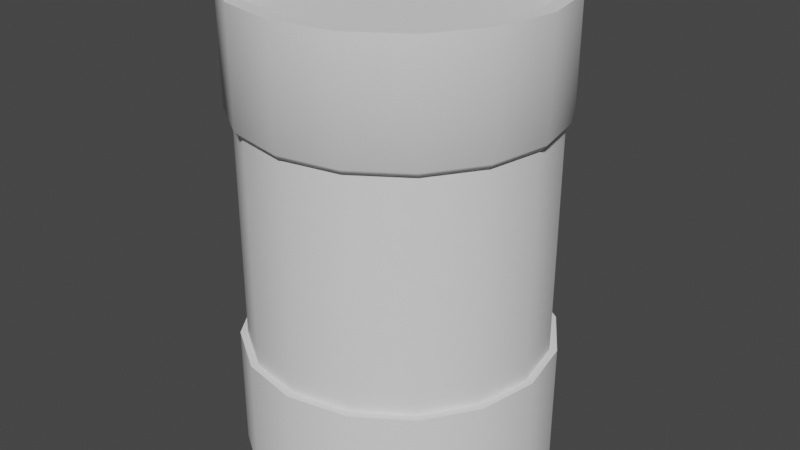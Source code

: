 # Source: Barrel1.blend  (saved by Blender 2.93.20; exported with 4.5.12 LTS)
import bpy
from mathutils import Matrix  # noqa: F401  (used for matrix-valued properties, if any)

bpy.ops.wm.read_factory_settings(use_empty=True)
scene = bpy.context.scene
scene.name = 'Scene'

# ---- collections
col_collection = bpy.data.collections.new('Collection'); scene.collection.children.link(col_collection)

# ---- node groups
ng_auto_smooth = bpy.data.node_groups.new('Auto Smooth', 'GeometryNodeTree')
_s = ng_auto_smooth.interface.new_socket(name='Geometry', in_out='OUTPUT', socket_type='NodeSocketGeometry')
_s = ng_auto_smooth.interface.new_socket(name='Geometry', in_out='INPUT', socket_type='NodeSocketGeometry')
_s = ng_auto_smooth.interface.new_socket(name='Angle', in_out='INPUT', socket_type='NodeSocketFloat')
_s.subtype = 'ANGLE'
_s.min_value = 0.0
_s.max_value = 3.142
ng_auto_smooth.is_modifier = True
_N = ng_auto_smooth.nodes; _L = ng_auto_smooth.links
n0 = _N.new('NodeGroupOutput'); n0.name = 'Group Output'; n0.location = (480, -100)
n1 = _N.new('NodeGroupInput'); n1.name = 'Group Input'; n1.location = (-420, -300)
n2 = _N.new('NodeGroupInput'); n2.name = 'Group Input.001'; n2.location = (-60, -100)
n3 = _N.new('GeometryNodeSetShadeSmooth'); n3.name = 'Set Shade Smooth'; n3.location = (120, -100)
n3.domain = 'EDGE'
n4 = _N.new('GeometryNodeSetShadeSmooth'); n4.name = 'Set Shade Smooth.001'; n4.location = (300, -100)
n5 = _N.new('GeometryNodeInputMeshEdgeAngle'); n5.name = 'Edge Angle'; n5.location = (-420, -220)
n6 = _N.new('GeometryNodeInputEdgeSmooth'); n6.name = 'Is Edge Smooth'; n6.location = (-60, -160)
n7 = _N.new('GeometryNodeInputShadeSmooth'); n7.name = 'Is Face Smooth'; n7.location = (-240, -340)
n8 = _N.new('FunctionNodeBooleanMath'); n8.name = 'Boolean Math'; n8.location = (-60, -220)
n9 = _N.new('FunctionNodeCompare'); n9.name = 'Compare'; n9.location = (-240, -180)
n9.operation = 'LESS_EQUAL'
_L.new(n5.outputs[0], n9.inputs[0])
_L.new(n4.outputs[0], n0.inputs[0])
_L.new(n1.outputs[1], n9.inputs[1])
_L.new(n9.outputs[0], n8.inputs[0])
_L.new(n7.outputs[0], n8.inputs[1])
_L.new(n2.outputs[0], n3.inputs[0])
_L.new(n6.outputs[0], n3.inputs[1])
_L.new(n3.outputs[0], n4.inputs[0])
_L.new(n8.outputs[0], n3.inputs[2])
n0.is_active_output = True

# ---- world
world_world = bpy.data.worlds.new('World'); scene.world = world_world
world_world.use_nodes = True; world_world.node_tree.nodes.clear()
_N = world_world.node_tree.nodes; _L = world_world.node_tree.links
n0 = _N.new('ShaderNodeOutputWorld'); n0.name = 'World Output'; n0.location = (300, 300)
n1 = _N.new('ShaderNodeBackground'); n1.name = 'Background'; n1.location = (10, 300)
n1.inputs[0].default_value = (0.05088, 0.05088, 0.05088, 1.0)
_L.new(n1.outputs[0], n0.inputs[0])
n0.is_active_output = True
world_world.color = (0.05088, 0.05088, 0.05088)
world_world.use_sun_shadow = False
world_world.sun_shadow_jitter_overblur = 0.0

# ---- meshes
me_cylinder = bpy.data.meshes.new('Cylinder')
me_cylinder.from_pydata([(1.131e-08, 0.3664, 0.0), (1.107e-08, 0.3338, 1.1), (0.1402, 0.3385, 0.0), (0.1278, 0.3084, 1.1), (0.2591, 0.2591, 0.0), (0.2361, 0.2361, 1.1), (0.3385, 0.1402, 0.0), (0.3084, 0.1278, 1.1), (0.3664, -1.577e-08, 0.0), (0.3338, -1.997e-08, 1.1), (0.3385, -0.1402, 0.0), (0.3084, -0.1278, 1.1), (0.2591, -0.2591, 0.0), (0.2361, -0.2361, 1.1), (0.1402, -0.3385, 0.0), (0.1278, -0.3084, 1.1), (-2.071e-08, -0.3664, 0.0), (-1.923e-08, -0.3338, 1.1), (-0.1402, -0.3385, 0.0), (-0.1278, -0.3084, 1.1), (-0.2591, -0.2591, 0.0), (-0.2361, -0.2361, 1.1), (-0.3385, -0.1402, 0.0), (-0.3084, -0.1278, 1.1), (-0.3664, 4.613e-09, 0.0), (-0.3338, 5.108e-09, 1.1), (-0.3385, 0.1402, 0.0), (-0.3084, 0.1278, 1.1), (-0.2591, 0.2591, 0.0), (-0.2361, 0.2361, 1.1), (-0.1402, 0.3385, 0.0), (-0.1278, 0.3084, 1.1), (0.1402, 0.3385, 0.2914), (0.2591, 0.2591, 0.2914), (0.3385, 0.1402, 0.2914), (0.3664, -1.577e-08, 0.2914), (0.3385, -0.1402, 0.2914), (0.2591, -0.2591, 0.2914), (0.1402, -0.3385, 0.2914), (-2.071e-08, -0.3664, 0.2914), (-0.1402, -0.3385, 0.2914), (-0.2591, -0.2591, 0.2914), (-0.3385, -0.1402, 0.2914), (-0.3664, 4.613e-09, 0.2914), (-0.3385, 0.1402, 0.2914), (-0.2591, 0.2591, 0.2914), (-0.1402, 0.3385, 0.2914), (1.131e-08, 0.3664, 0.2914), (1.098e-08, 0.3493, 0.2914), (1.098e-08, 0.3493, 0.8294), (-0.1337, 0.3227, 0.8294), (-0.247, 0.247, 0.8294), (-0.3227, 0.1337, 0.8294), (-0.3493, 4.944e-09, 0.8294), (-0.3227, -0.1337, 0.8294), (-0.247, -0.247, 0.8294), (-0.1337, -0.3227, 0.8294), (-2.005e-08, -0.3493, 0.8294), (0.1337, -0.3227, 0.8294), (0.247, -0.247, 0.8294), (0.3227, -0.1337, 0.8294), (0.3493, -1.775e-08, 0.8294), (0.3227, 0.1337, 0.8294), (0.247, 0.247, 0.8294), (0.1337, 0.3227, 0.8294), (0.1337, 0.3227, 0.2914), (0.247, 0.247, 0.2914), (0.3227, 0.1337, 0.2914), (0.3493, -1.775e-08, 0.2914), (0.3227, -0.1337, 0.2914), (0.247, -0.247, 0.2914), (0.1337, -0.3227, 0.2914), (-2.005e-08, -0.3493, 0.2914), (-0.1337, -0.3227, 0.2914), (-0.247, -0.247, 0.2914), (-0.3227, -0.1337, 0.2914), (-0.3493, 4.944e-09, 0.2914), (-0.3227, 0.1337, 0.2914), (-0.247, 0.247, 0.2914), (-0.1337, 0.3227, 0.2914), (1.131e-08, 0.3664, 0.8411), (1.113e-08, 0.3568, 0.8294), (0.1365, 0.3296, 0.8294), (0.1402, 0.3385, 0.8411), (0.2523, 0.2523, 0.8294), (0.2591, 0.2591, 0.8411), (0.3296, 0.1365, 0.8294), (0.3385, 0.1402, 0.8411), (0.3568, -1.688e-08, 0.8294), (0.3664, -1.577e-08, 0.8411), (0.3296, -0.1365, 0.8294), (0.3385, -0.1402, 0.8411), (0.2523, -0.2523, 0.8294), (0.2591, -0.2591, 0.8411), (0.1365, -0.3296, 0.8294), (0.1402, -0.3385, 0.8411), (-2.034e-08, -0.3568, 0.8294), (-2.071e-08, -0.3664, 0.8411), (-0.1365, -0.3296, 0.8294), (-0.1402, -0.3385, 0.8411), (-0.2523, -0.2523, 0.8294), (-0.2591, -0.2591, 0.8411), (-0.3296, -0.1365, 0.8294), (-0.3385, -0.1402, 0.8411), (-0.3568, 4.799e-09, 0.8294), (-0.3664, 4.613e-09, 0.8411), (-0.3296, 0.1365, 0.8294), (-0.3385, 0.1402, 0.8411), (-0.2523, 0.2523, 0.8294), (-0.2591, 0.2591, 0.8411), (-0.1365, 0.3296, 0.8294), (-0.1402, 0.3385, 0.8411), (0.1402, 0.3385, 1.1), (1.131e-08, 0.3664, 1.1), (0.2591, 0.2591, 1.1), (0.3385, 0.1402, 1.1), (0.3664, -1.577e-08, 1.1), (0.3385, -0.1402, 1.1), (0.2591, -0.2591, 1.1), (0.1402, -0.3385, 1.1), (-2.071e-08, -0.3664, 1.1), (-0.1402, -0.3385, 1.1), (-0.2591, -0.2591, 1.1), (-0.3385, -0.1402, 1.1), (-0.3664, 4.613e-09, 1.1), (-0.3385, 0.1402, 1.1), (-0.2591, 0.2591, 1.1), (-0.1402, 0.3385, 1.1), (0.1278, 0.3084, 1.049), (1.571e-08, 0.3338, 1.049), (0.2361, 0.2361, 1.049), (0.3084, 0.1278, 1.049), (0.3338, -1.997e-08, 1.049), (0.3084, -0.1278, 1.049), (0.2361, -0.2361, 1.049), (0.1278, -0.3084, 1.049), (-1.458e-08, -0.3338, 1.049), (-0.1278, -0.3084, 1.049), (-0.2361, -0.2361, 1.049), (-0.3084, -0.1278, 1.049), (-0.3338, 5.108e-09, 1.049), (-0.3084, 0.1278, 1.049), (-0.2361, 0.2361, 1.049), (-0.1278, 0.3084, 1.049)], [], [(83, 112, 114, 85), (82, 84, 63, 64), (84, 86, 62, 63), (89, 116, 117, 91), (88, 90, 60, 61), (90, 92, 59, 60), (92, 94, 58, 59), (94, 96, 57, 58), (96, 98, 56, 57), (98, 100, 55, 56), (100, 102, 54, 55), (102, 104, 53, 54), (104, 106, 52, 53), (106, 108, 51, 52), (17, 15, 135, 136), (108, 110, 50, 51), (81, 82, 64, 49), (0, 2, 4, 6, 8, 10, 12, 14, 16, 18, 20, 22, 24, 26, 28, 30), (40, 39, 72, 73), (86, 88, 61, 62), (39, 38, 71, 72), (87, 115, 116, 89), (38, 37, 70, 71), (91, 117, 118, 93), (37, 36, 69, 70), (93, 118, 119, 95), (36, 35, 68, 69), (95, 119, 120, 97), (35, 34, 67, 68), (97, 120, 121, 99), (34, 33, 66, 67), (99, 121, 122, 101), (47, 46, 79, 48), (33, 32, 65, 66), (0, 47, 32, 2), (2, 32, 33, 4), (4, 33, 34, 6), (6, 34, 35, 8), (8, 35, 36, 10), (10, 36, 37, 12), (12, 37, 38, 14), (14, 38, 39, 16), (16, 39, 40, 18), (18, 40, 41, 20), (20, 41, 42, 22), (22, 42, 43, 24), (24, 43, 44, 26), (26, 44, 45, 28), (28, 45, 46, 30), (30, 46, 47, 0), (79, 50, 49, 48), (78, 51, 50, 79), (77, 52, 51, 78), (76, 53, 52, 77), (75, 54, 53, 76), (74, 55, 54, 75), (73, 56, 55, 74), (72, 57, 56, 73), (71, 58, 57, 72), (70, 59, 58, 71), (69, 60, 59, 70), (68, 61, 60, 69), (67, 62, 61, 68), (66, 63, 62, 67), (65, 64, 63, 66), (48, 49, 64, 65), (80, 113, 112, 83), (85, 114, 115, 87), (41, 40, 73, 74), (110, 81, 49, 50), (42, 41, 74, 75), (109, 126, 127, 111), (43, 42, 75, 76), (107, 125, 126, 109), (44, 43, 76, 77), (105, 124, 125, 107), (45, 44, 77, 78), (103, 123, 124, 105), (32, 47, 48, 65), (46, 45, 78, 79), (101, 122, 123, 103), (111, 80, 81, 110), (109, 111, 110, 108), (107, 109, 108, 106), (105, 107, 106, 104), (103, 105, 104, 102), (101, 103, 102, 100), (99, 101, 100, 98), (97, 99, 98, 96), (95, 97, 96, 94), (93, 95, 94, 92), (91, 93, 92, 90), (89, 91, 90, 88), (87, 89, 88, 86), (85, 87, 86, 84), (83, 85, 84, 82), (80, 83, 82, 81), (111, 127, 113, 80), (1, 3, 112, 113), (3, 5, 114, 112), (5, 7, 115, 114), (7, 9, 116, 115), (9, 11, 117, 116), (11, 13, 118, 117), (13, 15, 119, 118), (15, 17, 120, 119), (17, 19, 121, 120), (19, 21, 122, 121), (21, 23, 123, 122), (23, 25, 124, 123), (25, 27, 125, 124), (27, 29, 126, 125), (29, 31, 127, 126), (31, 1, 113, 127), (128, 129, 143, 142, 141, 140, 139, 138, 137, 136, 135, 134, 133, 132, 131, 130), (3, 1, 129, 128), (1, 31, 143, 129), (19, 17, 136, 137), (5, 3, 128, 130), (21, 19, 137, 138), (7, 5, 130, 131), (23, 21, 138, 139), (9, 7, 131, 132), (25, 23, 139, 140), (11, 9, 132, 133), (27, 25, 140, 141), (13, 11, 133, 134), (29, 27, 141, 142), (15, 13, 134, 135), (31, 29, 142, 143)])
me_cylinder.polygons.foreach_set('use_smooth', [True] * 130)
_k = set([(0, 2), (0, 30), (1, 3), (1, 31), (2, 4), (3, 5), (4, 6), (5, 7), (6, 8), (7, 9), (8, 10), (9, 11), (10, 12), (11, 13), (12, 14), (13, 15), (14, 16), (15, 17), (16, 18), (17, 19), (18, 20), (19, 21), (20, 22), (21, 23), (22, 24), (23, 25), (24, 26), (25, 27), (26, 28), (27, 29), (28, 30), (29, 31), (112, 113), (112, 114), (113, 127), (114, 115), (115, 116), (116, 117), (117, 118), (118, 119), (119, 120), (120, 121), (121, 122), (122, 123), (123, 124), (124, 125), (125, 126), (126, 127), (128, 129), (128, 130), (129, 143), (130, 131), (131, 132), (132, 133), (133, 134), (134, 135), (135, 136), (136, 137), (137, 138), (138, 139), (139, 140), (140, 141), (141, 142), (142, 143)])
me_cylinder.attributes.new('sharp_edge', 'BOOLEAN', 'EDGE').data.foreach_set('value', [ (min(e.vertices), max(e.vertices)) in _k for e in me_cylinder.edges])
_k = {(0, 2): 1.0, (112, 113): 1.0, (2, 4): 1.0, (112, 114): 1.0, (4, 6): 1.0, (114, 115): 1.0, (6, 8): 1.0, (115, 116): 1.0, (8, 10): 1.0, (116, 117): 1.0, (10, 12): 1.0, (117, 118): 1.0, (12, 14): 1.0, (118, 119): 1.0, (14, 16): 1.0, (119, 120): 1.0, (16, 18): 1.0, (120, 121): 1.0, (18, 20): 1.0, (121, 122): 1.0, (20, 22): 1.0, (122, 123): 1.0, (22, 24): 1.0, (123, 124): 1.0, (24, 26): 1.0, (124, 125): 1.0, (26, 28): 1.0, (125, 126): 1.0, (28, 30): 1.0, (126, 127): 1.0, (0, 30): 1.0, (113, 127): 1.0, (1, 3): 1.0, (3, 5): 1.0, (5, 7): 1.0, (7, 9): 1.0, (9, 11): 1.0, (11, 13): 1.0, (13, 15): 1.0, (15, 17): 1.0, (17, 19): 1.0, (19, 21): 1.0, (21, 23): 1.0, (23, 25): 1.0, (25, 27): 1.0, (27, 29): 1.0, (29, 31): 1.0, (1, 31): 1.0, (128, 129): 1.0, (128, 130): 1.0, (130, 131): 1.0, (131, 132): 1.0, (132, 133): 1.0, (133, 134): 1.0, (134, 135): 1.0, (135, 136): 1.0, (136, 137): 1.0, (137, 138): 1.0, (138, 139): 1.0, (139, 140): 1.0, (140, 141): 1.0, (141, 142): 1.0, (142, 143): 1.0, (129, 143): 1.0}
me_cylinder.attributes.new('crease_edge', 'FLOAT', 'EDGE').data.foreach_set('value', [_k.get((min(e.vertices), max(e.vertices)), 0.0) for e in me_cylinder.edges])
_uv = me_cylinder.uv_layers.new(name='UVMap')
_uv.uv.foreach_set('vector', [0.9945, 0.8318, 0.889, 0.8318, 0.889, 0.7779, 0.9945, 0.7779, 0.5813, 0.4183, 0.5775, 0.4749, 0.5745, 0.4741, 0.5782, 0.4186, 0.5775, 0.4749, 0.5523, 0.5257, 0.5499, 0.5239, 0.5745, 0.4741, 0.6868, 0.9148, 0.5813, 0.9148, 0.5813, 0.861, 0.6868, 0.861, 0.5096, 0.5631, 0.4559, 0.5813, 0.4555, 0.5782, 0.5081, 0.5604, 0.4559, 0.5813, 0.3993, 0.5775, 0.4001, 0.5745, 0.4555, 0.5782, 0.3993, 0.5775, 0.3484, 0.5523, 0.3503, 0.5499, 0.4001, 0.5745, 0.3484, 0.5523, 0.3111, 0.5096, 0.3137, 0.5081, 0.3503, 0.5499, 0.3111, 0.5096, 0.2929, 0.4559, 0.2959, 0.4555, 0.3137, 0.5081, 0.2929, 0.4559, 0.2967, 0.3993, 0.2996, 0.4001, 0.2959, 0.4555, 0.2967, 0.3993, 0.3218, 0.3484, 0.3242, 0.3503, 0.2996, 0.4001, 0.3218, 0.3484, 0.3645, 0.3111, 0.366, 0.3137, 0.3242, 0.3503, 0.3645, 0.3111, 0.4183, 0.2929, 0.4186, 0.2959, 0.366, 0.3137, 0.4183, 0.2929, 0.4749, 0.2967, 0.4741, 0.2996, 0.4186, 0.2959, 0.902, 0.04905, 0.902, 0.0, 0.9229, 0.0, 0.9229, 0.04905, 0.4749, 0.2967, 0.5257, 0.3218, 0.5239, 0.3242, 0.4741, 0.2996, 0.5631, 0.3645, 0.5813, 0.4183, 0.5782, 0.4186, 0.5604, 0.366, 0.2929, 0.1756, 0.2706, 0.2294, 0.2294, 0.2706, 0.1756, 0.2929, 0.1173, 0.2929, 0.06349, 0.2706, 0.0223, 0.2294, 0.0, 0.1756, 0.0, 0.1173, 0.0223, 0.06349, 0.06349, 0.0223, 0.1173, 2.98e-08, 0.1756, 0.0, 0.2294, 0.0223, 0.2706, 0.06349, 0.2929, 0.1173, 0.0223, 0.5223, 0.0, 0.4685, 0.006825, 0.4671, 0.02808, 0.5184, 0.5523, 0.5257, 0.5096, 0.5631, 0.5081, 0.5604, 0.5499, 0.5239, 0.0, 0.4685, 0.0, 0.4102, 0.006825, 0.4116, 0.006825, 0.4671, 0.6868, 0.956, 0.5813, 0.956, 0.5813, 0.9148, 0.6868, 0.9148, 0.0, 0.4102, 0.0223, 0.3564, 0.02808, 0.3603, 0.006825, 0.4116, 0.6868, 0.861, 0.5813, 0.861, 0.5813, 0.8027, 0.6868, 0.8027, 0.0223, 0.3564, 0.06349, 0.3152, 0.06736, 0.321, 0.02808, 0.3603, 0.6868, 0.8027, 0.5813, 0.8027, 0.5813, 0.7489, 0.6868, 0.7489, 0.06349, 0.3152, 0.1173, 0.2929, 0.1187, 0.2997, 0.06736, 0.321, 0.2637, 1.0, 0.1582, 1.0, 0.1582, 0.9588, 0.2637, 0.9588, 0.1173, 0.2929, 0.1756, 0.2929, 0.1742, 0.2997, 0.1187, 0.2997, 0.2637, 0.9588, 0.1582, 0.9588, 0.1582, 0.905, 0.2637, 0.905, 0.1756, 0.2929, 0.2294, 0.3152, 0.2255, 0.321, 0.1742, 0.2997, 0.2637, 0.905, 0.1582, 0.905, 0.1582, 0.8467, 0.2637, 0.8467, 0.2929, 0.4102, 0.2929, 0.4685, 0.2861, 0.4671, 0.2861, 0.4116, 0.2294, 0.3152, 0.2706, 0.3564, 0.2648, 0.3603, 0.2255, 0.321, 0.902, 0.1533, 0.7832, 0.1533, 0.7832, 0.09502, 0.902, 0.09502, 0.902, 0.09502, 0.7832, 0.09502, 0.7832, 0.0412, 0.902, 0.0412, 0.902, 0.0412, 0.7832, 0.0412, 0.7832, 0.0, 0.902, 0.0, 0.8975, 0.7367, 0.7787, 0.7367, 0.7787, 0.6955, 0.8975, 0.6955, 0.8975, 0.6955, 0.7787, 0.6955, 0.7787, 0.6417, 0.8975, 0.6417, 0.8975, 0.6417, 0.7787, 0.6417, 0.7787, 0.5834, 0.8975, 0.5834, 0.8975, 0.5834, 0.7787, 0.5834, 0.7787, 0.5296, 0.8975, 0.5296, 0.9193, 0.5, 0.8006, 0.5, 0.8006, 0.4588, 0.9193, 0.4588, 0.9193, 0.4588, 0.8006, 0.4588, 0.8006, 0.405, 0.9193, 0.405, 0.9193, 0.405, 0.8006, 0.405, 0.8006, 0.3467, 0.9193, 0.3467, 0.9193, 0.3467, 0.8006, 0.3467, 0.8006, 0.2929, 0.9193, 0.2929, 0.2769, 0.7929, 0.1582, 0.7929, 0.1582, 0.7391, 0.2769, 0.7391, 0.2769, 0.7391, 0.1582, 0.7391, 0.1582, 0.6808, 0.2769, 0.6808, 0.2769, 0.6808, 0.1582, 0.6808, 0.1582, 0.627, 0.2769, 0.627, 0.2769, 0.627, 0.1582, 0.627, 0.1582, 0.5858, 0.2769, 0.5858, 0.902, 0.2071, 0.7832, 0.2071, 0.7832, 0.1533, 0.902, 0.1533, 0.8006, 0.4903, 0.5813, 0.4903, 0.5813, 0.439, 0.8006, 0.439, 0.8006, 0.5296, 0.5813, 0.5296, 0.5813, 0.4903, 0.8006, 0.4903, 0.05132, 0.5858, 0.05132, 0.8051, 0.0, 0.8051, 1.49e-08, 0.5858, 0.1069, 0.5858, 0.1069, 0.8051, 0.05132, 0.8051, 0.05132, 0.5858, 0.1582, 0.5858, 0.1582, 0.8051, 0.1069, 0.8051, 0.1069, 0.5858, 0.6371, 0.0, 0.6371, 0.2193, 0.5858, 0.2193, 0.5858, 0.0, 0.6926, 0.0, 0.6926, 0.2193, 0.6371, 0.2193, 0.6371, 0.0, 0.744, 2.98e-08, 0.744, 0.2193, 0.6926, 0.2193, 0.6926, 0.0, 0.7832, 2.98e-08, 0.7832, 0.2193, 0.744, 0.2193, 0.744, 2.98e-08, 0.6326, 0.5296, 0.6326, 0.7489, 0.5813, 0.7489, 0.5813, 0.5296, 0.6881, 0.5296, 0.6881, 0.7489, 0.6326, 0.7489, 0.6326, 0.5296, 0.7394, 0.5296, 0.7394, 0.7489, 0.6881, 0.7489, 0.6881, 0.5296, 0.7787, 0.5296, 0.7787, 0.7489, 0.7394, 0.7489, 0.7394, 0.5296, 0.8006, 0.3322, 0.5813, 0.3322, 0.5813, 0.2929, 0.8006, 0.2929, 0.8006, 0.3835, 0.5813, 0.3835, 0.5813, 0.3322, 0.8006, 0.3322, 0.8006, 0.439, 0.5813, 0.439, 0.5813, 0.3835, 0.8006, 0.3835, 0.9945, 0.89, 0.889, 0.89, 0.889, 0.8318, 0.9945, 0.8318, 0.9945, 0.7779, 0.889, 0.7779, 0.889, 0.7367, 0.9945, 0.7367, 0.06349, 0.5635, 0.0223, 0.5223, 0.02808, 0.5184, 0.06736, 0.5577, 0.5257, 0.3218, 0.5631, 0.3645, 0.5604, 0.366, 0.5239, 0.3242, 0.1173, 0.5858, 0.06349, 0.5635, 0.06736, 0.5577, 0.1187, 0.579, 0.8842, 0.7779, 0.7787, 0.7779, 0.7787, 0.7367, 0.8842, 0.7367, 0.1756, 0.5858, 0.1173, 0.5858, 0.1187, 0.579, 0.1742, 0.579, 0.8842, 0.8318, 0.7787, 0.8318, 0.7787, 0.7779, 0.8842, 0.7779, 0.2294, 0.5635, 0.1756, 0.5858, 0.1742, 0.579, 0.2255, 0.5577, 0.8842, 0.89, 0.7787, 0.89, 0.7787, 0.8318, 0.8842, 0.8318, 0.2706, 0.5223, 0.2294, 0.5635, 0.2255, 0.5577, 0.2648, 0.5184, 0.8842, 0.9438, 0.7787, 0.9438, 0.7787, 0.89, 0.8842, 0.89, 0.2706, 0.3564, 0.2929, 0.4102, 0.2861, 0.4116, 0.2648, 0.3603, 0.2929, 0.4685, 0.2706, 0.5223, 0.2648, 0.5184, 0.2861, 0.4671, 0.2637, 0.8467, 0.1582, 0.8467, 0.1582, 0.7929, 0.2637, 0.7929, 0.9945, 0.9438, 0.9945, 0.89, 0.9993, 0.8893, 0.9993, 0.9417, 0.4759, 0.2929, 0.5281, 0.3187, 0.5257, 0.3218, 0.4749, 0.2967, 0.8842, 0.8318, 0.8842, 0.7779, 0.889, 0.7801, 0.889, 0.8325, 0.8842, 0.89, 0.8842, 0.8318, 0.889, 0.8325, 0.889, 0.8893, 0.8842, 0.9438, 0.8842, 0.89, 0.889, 0.8893, 0.889, 0.9417, 0.2637, 0.8467, 0.2637, 0.7929, 0.2685, 0.7951, 0.2685, 0.8475, 0.2637, 0.905, 0.2637, 0.8467, 0.2685, 0.8475, 0.2685, 0.9042, 0.2637, 0.9588, 0.2637, 0.905, 0.2685, 0.9042, 0.2685, 0.9566, 0.3461, 0.5554, 0.3077, 0.5116, 0.3111, 0.5096, 0.3484, 0.5523, 0.6868, 0.8027, 0.6868, 0.7489, 0.6915, 0.7511, 0.6915, 0.8035, 0.6868, 0.861, 0.6868, 0.8027, 0.6915, 0.8035, 0.6915, 0.8602, 0.6868, 0.9148, 0.6868, 0.861, 0.6915, 0.8602, 0.6915, 0.9127, 0.5554, 0.5281, 0.5116, 0.5665, 0.5096, 0.5631, 0.5523, 0.5257, 0.5813, 0.4759, 0.5554, 0.5281, 0.5523, 0.5257, 0.5775, 0.4749, 0.9945, 0.8318, 0.9945, 0.7779, 0.9993, 0.7801, 0.9993, 0.8325, 0.9945, 0.89, 0.9945, 0.8318, 0.9993, 0.8325, 0.9993, 0.8893, 0.9945, 0.9438, 0.889, 0.9438, 0.889, 0.89, 0.9945, 0.89, 0.5728, 0.1199, 0.5525, 0.07086, 0.5635, 0.06349, 0.5858, 0.1173, 0.5525, 0.07086, 0.5149, 0.03332, 0.5223, 0.0223, 0.5635, 0.06349, 0.5149, 0.03332, 0.4659, 0.013, 0.4685, 0.0, 0.5223, 0.0223, 0.4659, 0.013, 0.4128, 0.013, 0.4102, 0.0, 0.4685, 0.0, 0.4128, 0.013, 0.3638, 0.03332, 0.3564, 0.0223, 0.4102, 0.0, 0.3638, 0.03332, 0.3262, 0.07086, 0.3152, 0.06349, 0.3564, 0.0223, 0.3262, 0.07086, 0.3059, 0.1199, 0.2929, 0.1173, 0.3152, 0.06349, 0.3059, 0.1199, 0.3059, 0.173, 0.2929, 0.1756, 0.2929, 0.1173, 0.3059, 0.173, 0.3262, 0.222, 0.3152, 0.2294, 0.2929, 0.1756, 0.3262, 0.222, 0.3638, 0.2596, 0.3564, 0.2706, 0.3152, 0.2294, 0.3638, 0.2596, 0.4128, 0.2799, 0.4102, 0.2929, 0.3564, 0.2706, 0.4128, 0.2799, 0.4659, 0.2799, 0.4685, 0.2929, 0.4102, 0.2929, 0.4659, 0.2799, 0.5149, 0.2596, 0.5223, 0.2706, 0.4685, 0.2929, 0.5149, 0.2596, 0.5525, 0.222, 0.5635, 0.2294, 0.5223, 0.2706, 0.5525, 0.222, 0.5728, 0.173, 0.5858, 0.1756, 0.5635, 0.2294, 0.5728, 0.173, 0.5728, 0.1199, 0.5858, 0.1173, 0.5858, 0.1756, 0.5395, 0.7903, 0.5019, 0.8278, 0.4529, 0.8482, 0.3998, 0.8482, 0.3507, 0.8278, 0.3132, 0.7903, 0.2929, 0.7413, 0.2929, 0.6882, 0.3132, 0.6391, 0.3507, 0.6016, 0.3998, 0.5813, 0.4529, 0.5813, 0.5019, 0.6016, 0.5395, 0.6391, 0.5598, 0.6882, 0.5598, 0.7413, 0.6915, 0.8355, 0.6915, 0.7865, 0.7125, 0.7865, 0.7125, 0.8355, 0.6915, 0.7865, 0.6915, 0.7489, 0.7125, 0.7489, 0.7125, 0.7865, 0.902, 0.1021, 0.902, 0.04905, 0.9229, 0.04905, 0.9229, 0.1021, 0.6915, 0.8886, 0.6915, 0.8355, 0.7125, 0.8355, 0.7125, 0.8886, 0.902, 0.1512, 0.902, 0.1021, 0.9229, 0.1021, 0.9229, 0.1512, 0.6915, 0.9376, 0.6915, 0.8886, 0.7125, 0.8886, 0.7125, 0.9376, 0.902, 0.1887, 0.902, 0.1512, 0.9229, 0.1512, 0.9229, 0.1887, 0.8975, 0.5787, 0.8975, 0.5296, 0.9184, 0.5296, 0.9184, 0.5787, 0.5598, 0.6188, 0.5598, 0.5813, 0.5807, 0.5813, 0.5807, 0.6188, 0.8975, 0.6318, 0.8975, 0.5787, 0.9184, 0.5787, 0.9184, 0.6318, 0.5598, 0.6678, 0.5598, 0.6188, 0.5807, 0.6188, 0.5807, 0.6678, 0.8975, 0.6808, 0.8975, 0.6318, 0.9184, 0.6318, 0.9184, 0.6808, 0.5598, 0.7209, 0.5598, 0.6678, 0.5807, 0.6678, 0.5807, 0.7209, 0.8975, 0.7183, 0.8975, 0.6808, 0.9184, 0.6808, 0.9184, 0.7183, 0.5598, 0.77, 0.5598, 0.7209, 0.5807, 0.7209, 0.5807, 0.77])
me_cylinder.use_remesh_fix_poles = True
me_cylinder.use_remesh_preserve_attributes = False
me_cylinder.update()

# ---- objects
ob_barrel = bpy.data.objects.new('Barrel', me_cylinder)

# ---- transforms, parenting, visibility, modifiers, constraints
ob_barrel.location = (0.0, 0.0, 0.0)
_m = ob_barrel.modifiers.new('Auto Smooth', 'NODES')
_m.node_group = ng_auto_smooth
_gi = [s.identifier for s in ng_auto_smooth.interface.items_tree if s.item_type == 'SOCKET' and s.in_out == 'INPUT']
_m[_gi[1]] = 1.047  # Angle

# ---- collection membership
col_collection.objects.link(ob_barrel)

# ---- scene / render settings (as saved in the file)
scene.frame_start = 1; scene.frame_end = 250; scene.frame_set(1)
scene.render.engine = 'BLENDER_EEVEE_NEXT'
scene.cycles.use_denoising = False
scene.cycles.samples = 128
scene.cycles.sampling_pattern = 'TABULATED_SOBOL'
scene.cycles.use_adaptive_sampling = False
scene.cycles.use_light_tree = False
scene.view_settings.view_transform = 'Filmic'
bpy.context.view_layer.update()

# ---- added for rendering (the .blend has no active camera and no usable light): camera, sun
cam_auto = bpy.data.cameras.new('AutoCamera')
cam_auto.lens = 50.0
cam_auto.sensor_width = 36.0
cam_auto.clip_end = 1000.0
ob_auto_camera = bpy.data.objects.new('AutoCamera', cam_auto)
scene.collection.objects.link(ob_auto_camera)
ob_auto_camera.location = (1.39821, -1.67785, 1.66857)
ob_auto_camera.rotation_euler = (1.09748, -7.21219e-08, 0.694738)
scene.camera = ob_auto_camera
light_auto_sun = bpy.data.lights.new('AutoSun', 'SUN')
light_auto_sun.energy = 3.0
light_auto_sun.angle = 0.0523599
ob_auto_sun = bpy.data.objects.new('AutoSun', light_auto_sun)
scene.collection.objects.link(ob_auto_sun)
ob_auto_sun.rotation_euler = (0.872665, 0.174533, 0.523599)
bpy.context.view_layer.update()
